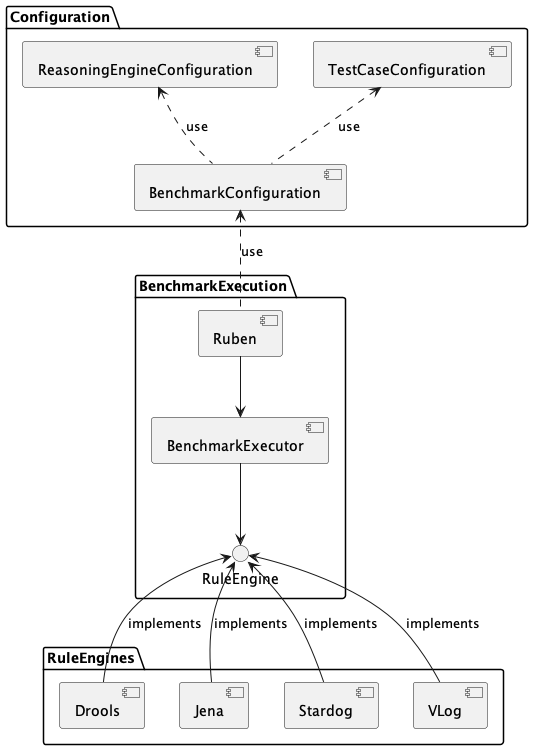

The diagram above was rendered by PlantUML. Its source (embedded in the PNG):
@startuml
'https://plantuml.com/component-diagram

package "Configuration" {
    [BenchmarkConfiguration] .up.> [ReasoningEngineConfiguration] : use
    [BenchmarkConfiguration] .up.> [TestCaseConfiguration] : use
}

package "BenchmarkExecution" {
    [Ruben] .up.> [BenchmarkConfiguration] : use
    [Ruben] --> [BenchmarkExecutor]
    [BenchmarkExecutor] --> () "RuleEngine"
}

package "RuleEngines"{
    [Drools] -up-> () "RuleEngine" : implements
    [Jena] -up-> () "RuleEngine" : implements
    [Stardog] -up-> () "RuleEngine" : implements
    [VLog] -up-> () "RuleEngine" : implements
}


@enduml